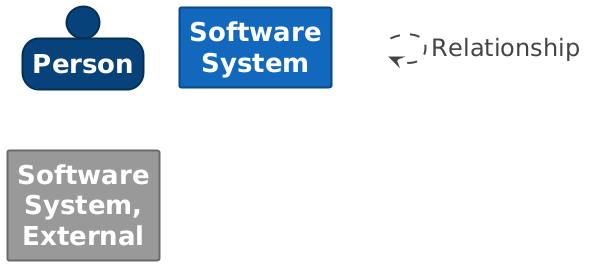

The diagram above was rendered by PlantUML. Its source (embedded in the PNG):
@startuml

set separator none
hide stereotype

<style>
  root {
    BackgroundColor: #ffffff;
    FontColor: #444444;
  }
  // Element,Person
  .Element-RWxlbWVudCxQZXJzb24= {
    BackgroundColor: #08427b;
    LineColor: #052e56;
    LineStyle: 0;
    LineThickness: 2;
    FontColor: #ffffff;
    FontSize: 24;
    HorizontalAlignment: center;
    Shadowing: 0;
    MaximumWidth: 200;
  }
  // Element,Software System
  .Element-RWxlbWVudCxTb2Z0d2FyZSBTeXN0ZW0= {
    BackgroundColor: #1168bd;
    LineColor: #0b4884;
    LineStyle: 0;
    LineThickness: 2;
    FontColor: #ffffff;
    FontSize: 24;
    HorizontalAlignment: center;
    Shadowing: 0;
    MaximumWidth: 200;
  }
  // Element,Software System,External
  .Element-RWxlbWVudCxTb2Z0d2FyZSBTeXN0ZW0sRXh0ZXJuYWw= {
    BackgroundColor: #999999;
    LineColor: #6b6b6b;
    LineStyle: 0;
    LineThickness: 2;
    FontColor: #ffffff;
    FontSize: 24;
    HorizontalAlignment: center;
    Shadowing: 0;
    MaximumWidth: 200;
  }
  // Relationship
  .Relationship-UmVsYXRpb25zaGlw {
    LineThickness: 2;
    LineStyle: 10-10;
    LineColor: #444444;
    FontColor: #444444;
    FontSize: 24;
    MaximumWidth: 200;
  }
  // transparent element for relationships in legend
  .Element-Transparent {
    BackgroundColor: transparent;
    LineColor: transparent;
    FontColor: transparent;
  }
</style>

person "==Person" <<Element-RWxlbWVudCxQZXJzb24=>>

rectangle "==Software System" <<Element-RWxlbWVudCxTb2Z0d2FyZSBTeXN0ZW0=>>

rectangle "==Software System, External" <<Element-RWxlbWVudCxTb2Z0d2FyZSBTeXN0ZW0sRXh0ZXJuYWw=>>

rectangle "." <<.Element-Transparent>> as 1
1 --> 1 <<Relationship-UmVsYXRpb25zaGlw>> : "Relationship"

@enduml